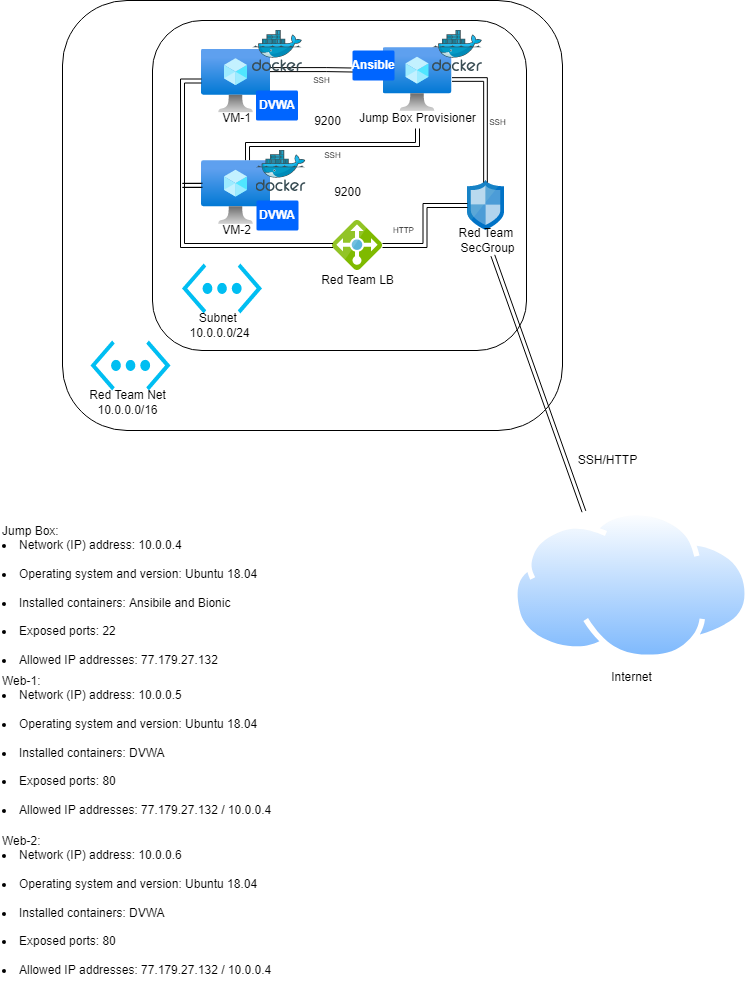

The diagram above was exported from draw.io. Its source (the exported page's mxGraphModel, read from the mxfile embedded in the PNG):
<mxGraphModel dx="1662" dy="762" grid="1" gridSize="10" guides="1" tooltips="1" connect="1" arrows="1" fold="1" page="1" pageScale="1" pageWidth="850" pageHeight="1100" math="0" shadow="0">
  <root>
    <mxCell id="0" />
    <mxCell id="1" parent="0" />
    <mxCell id="cVN2zqLyc2p3NPf5ykyv-18" value="" style="rounded=1;whiteSpace=wrap;html=1;" parent="1" vertex="1">
      <mxGeometry x="140" y="20" width="500" height="430" as="geometry" />
    </mxCell>
    <mxCell id="cVN2zqLyc2p3NPf5ykyv-1" value="" style="rounded=1;whiteSpace=wrap;html=1;" parent="1" vertex="1">
      <mxGeometry x="230" y="40" width="374" height="330" as="geometry" />
    </mxCell>
    <mxCell id="cVN2zqLyc2p3NPf5ykyv-33" value="" style="shape=link;html=1;rounded=0;edgeStyle=orthogonalEdgeStyle;" parent="1" edge="1">
      <mxGeometry width="100" relative="1" as="geometry">
        <mxPoint x="260" y="205" as="sourcePoint" />
        <mxPoint x="310" y="204.76" as="targetPoint" />
      </mxGeometry>
    </mxCell>
    <mxCell id="cVN2zqLyc2p3NPf5ykyv-13" value="" style="shape=link;html=1;rounded=0;edgeStyle=orthogonalEdgeStyle;exitX=0.99;exitY=0.322;exitDx=0;exitDy=0;exitPerimeter=0;" parent="1" source="wKB-UnHc3v1Pmpm5oznm-9" edge="1">
      <mxGeometry width="100" relative="1" as="geometry">
        <mxPoint x="350" y="90" as="sourcePoint" />
        <mxPoint x="460.5" y="90" as="targetPoint" />
      </mxGeometry>
    </mxCell>
    <mxCell id="wKB-UnHc3v1Pmpm5oznm-7" value="" style="aspect=fixed;html=1;points=[];align=center;image;fontSize=12;image=img/lib/azure2/compute/Virtual_Machine.svg;" parent="1" vertex="1">
      <mxGeometry x="460.5" y="67" width="69" height="64" as="geometry" />
    </mxCell>
    <mxCell id="wKB-UnHc3v1Pmpm5oznm-14" value="" style="sketch=0;aspect=fixed;html=1;points=[];align=center;image;fontSize=12;image=img/lib/mscae/Docker.svg;" parent="1" vertex="1">
      <mxGeometry x="510" y="50" width="50" height="41" as="geometry" />
    </mxCell>
    <mxCell id="wKB-UnHc3v1Pmpm5oznm-18" value="Ansible" style="rounded=1;arcSize=5;fillColor=#0065FF;strokeColor=none;fontColor=#ffffff;align=center;verticalAlign=middle;whiteSpace=wrap;fontSize=12;fontStyle=1;html=1;sketch=0;" parent="1" vertex="1">
      <mxGeometry x="430" y="70" width="42" height="30" as="geometry" />
    </mxCell>
    <mxCell id="cVN2zqLyc2p3NPf5ykyv-3" value="Jump Box Provisioner" style="text;html=1;align=center;verticalAlign=middle;resizable=0;points=[];autosize=1;strokeColor=none;fillColor=none;" parent="1" vertex="1">
      <mxGeometry x="430" y="128" width="130" height="20" as="geometry" />
    </mxCell>
    <mxCell id="cVN2zqLyc2p3NPf5ykyv-4" value="" style="group" parent="1" vertex="1" connectable="0">
      <mxGeometry x="160" y="360" width="90" height="77" as="geometry" />
    </mxCell>
    <mxCell id="wKB-UnHc3v1Pmpm5oznm-2" value="" style="verticalLabelPosition=bottom;html=1;verticalAlign=top;align=center;strokeColor=none;fillColor=#00BEF2;shape=mxgraph.azure.virtual_network;pointerEvents=1;" parent="cVN2zqLyc2p3NPf5ykyv-4" vertex="1">
      <mxGeometry x="8" width="80" height="50" as="geometry" />
    </mxCell>
    <mxCell id="cVN2zqLyc2p3NPf5ykyv-2" value="Red Team Net&lt;br&gt;10.0.0.0/16" style="text;html=1;align=center;verticalAlign=middle;resizable=0;points=[];autosize=1;strokeColor=none;fillColor=none;" parent="cVN2zqLyc2p3NPf5ykyv-4" vertex="1">
      <mxGeometry y="47" width="90" height="30" as="geometry" />
    </mxCell>
    <mxCell id="cVN2zqLyc2p3NPf5ykyv-9" value="" style="group" parent="1" vertex="1" connectable="0">
      <mxGeometry x="390" y="240" width="90" height="70" as="geometry" />
    </mxCell>
    <mxCell id="cVN2zqLyc2p3NPf5ykyv-7" value="" style="sketch=0;aspect=fixed;html=1;points=[];align=center;image;fontSize=12;image=img/lib/mscae/Load_Balancer_feature.svg;" parent="cVN2zqLyc2p3NPf5ykyv-9" vertex="1">
      <mxGeometry x="20" width="50" height="50" as="geometry" />
    </mxCell>
    <mxCell id="cVN2zqLyc2p3NPf5ykyv-8" value="Red Team LB" style="text;html=1;align=center;verticalAlign=middle;resizable=0;points=[];autosize=1;strokeColor=none;fillColor=none;" parent="cVN2zqLyc2p3NPf5ykyv-9" vertex="1">
      <mxGeometry y="50" width="90" height="20" as="geometry" />
    </mxCell>
    <mxCell id="cVN2zqLyc2p3NPf5ykyv-11" value="" style="group" parent="1" vertex="1" connectable="0">
      <mxGeometry x="500" y="200" width="130" height="75" as="geometry" />
    </mxCell>
    <mxCell id="wKB-UnHc3v1Pmpm5oznm-5" value="" style="sketch=0;aspect=fixed;html=1;points=[];align=center;image;fontSize=12;image=img/lib/mscae/Network_Security_Groups_Classic.svg;" parent="cVN2zqLyc2p3NPf5ykyv-11" vertex="1">
      <mxGeometry x="45" width="37" height="50" as="geometry" />
    </mxCell>
    <mxCell id="cVN2zqLyc2p3NPf5ykyv-10" value="Red Team &lt;br&gt;SecGroup" style="text;html=1;align=center;verticalAlign=middle;resizable=0;points=[];autosize=1;strokeColor=none;fillColor=none;" parent="cVN2zqLyc2p3NPf5ykyv-11" vertex="1">
      <mxGeometry x="30" y="45" width="70" height="30" as="geometry" />
    </mxCell>
    <mxCell id="cVN2zqLyc2p3NPf5ykyv-14" value="" style="shape=link;html=1;rounded=0;edgeStyle=orthogonalEdgeStyle;exitX=0.667;exitY=0;exitDx=0;exitDy=0;exitPerimeter=0;" parent="1" source="wKB-UnHc3v1Pmpm5oznm-8" target="cVN2zqLyc2p3NPf5ykyv-3" edge="1">
      <mxGeometry width="100" relative="1" as="geometry">
        <mxPoint x="325" y="170" as="sourcePoint" />
        <mxPoint x="425" y="170" as="targetPoint" />
      </mxGeometry>
    </mxCell>
    <mxCell id="cVN2zqLyc2p3NPf5ykyv-23" value="" style="shape=link;html=1;rounded=0;edgeStyle=orthogonalEdgeStyle;" parent="1" source="cVN2zqLyc2p3NPf5ykyv-7" target="wKB-UnHc3v1Pmpm5oznm-5" edge="1">
      <mxGeometry width="100" relative="1" as="geometry">
        <mxPoint x="445" y="224.83" as="sourcePoint" />
        <mxPoint x="545" y="224.83" as="targetPoint" />
      </mxGeometry>
    </mxCell>
    <mxCell id="cVN2zqLyc2p3NPf5ykyv-24" value="" style="shape=link;html=1;rounded=0;edgeStyle=orthogonalEdgeStyle;entryX=0.405;entryY=0;entryDx=0;entryDy=0;entryPerimeter=0;width=3.666666666666666;" parent="1" source="wKB-UnHc3v1Pmpm5oznm-7" edge="1">
      <mxGeometry width="100" relative="1" as="geometry">
        <mxPoint x="483" y="185.83" as="sourcePoint" />
        <mxPoint x="562.9849999999999" y="202" as="targetPoint" />
      </mxGeometry>
    </mxCell>
    <mxCell id="cVN2zqLyc2p3NPf5ykyv-27" value="" style="group" parent="1" vertex="1" connectable="0">
      <mxGeometry x="260" y="50" width="115.5" height="98" as="geometry" />
    </mxCell>
    <mxCell id="wKB-UnHc3v1Pmpm5oznm-9" value="" style="aspect=fixed;html=1;points=[];align=center;image;fontSize=12;image=img/lib/azure2/compute/Virtual_Machine.svg;" parent="cVN2zqLyc2p3NPf5ykyv-27" vertex="1">
      <mxGeometry x="19" y="18.5" width="69" height="64" as="geometry" />
    </mxCell>
    <mxCell id="cVN2zqLyc2p3NPf5ykyv-26" value="VM-1" style="text;html=1;align=center;verticalAlign=middle;resizable=0;points=[];autosize=1;strokeColor=none;fillColor=none;" parent="cVN2zqLyc2p3NPf5ykyv-27" vertex="1">
      <mxGeometry x="33.5" y="78" width="40" height="20" as="geometry" />
    </mxCell>
    <mxCell id="cVN2zqLyc2p3NPf5ykyv-39" value="DVWA" style="rounded=1;arcSize=5;fillColor=#0065FF;strokeColor=none;fontColor=#ffffff;align=center;verticalAlign=middle;whiteSpace=wrap;fontSize=12;fontStyle=1;html=1;sketch=0;" parent="cVN2zqLyc2p3NPf5ykyv-27" vertex="1">
      <mxGeometry x="73.5" y="60" width="42" height="30" as="geometry" />
    </mxCell>
    <mxCell id="cVN2zqLyc2p3NPf5ykyv-29" value="" style="group" parent="1" vertex="1" connectable="0">
      <mxGeometry x="260" y="163.5" width="88" height="96.5" as="geometry" />
    </mxCell>
    <mxCell id="cVN2zqLyc2p3NPf5ykyv-28" value="VM-2" style="text;html=1;align=center;verticalAlign=middle;resizable=0;points=[];autosize=1;strokeColor=none;fillColor=none;" parent="cVN2zqLyc2p3NPf5ykyv-29" vertex="1">
      <mxGeometry x="33.5" y="76.5" width="40" height="20" as="geometry" />
    </mxCell>
    <mxCell id="wKB-UnHc3v1Pmpm5oznm-8" value="" style="aspect=fixed;html=1;points=[];align=center;image;fontSize=12;image=img/lib/azure2/compute/Virtual_Machine.svg;" parent="cVN2zqLyc2p3NPf5ykyv-29" vertex="1">
      <mxGeometry x="19" y="16.5" width="69" height="64" as="geometry" />
    </mxCell>
    <mxCell id="wKB-UnHc3v1Pmpm5oznm-13" value="" style="sketch=0;aspect=fixed;html=1;points=[];align=center;image;fontSize=12;image=img/lib/mscae/Docker.svg;" parent="1" vertex="1">
      <mxGeometry x="333.5" y="170" width="50" height="41" as="geometry" />
    </mxCell>
    <mxCell id="wKB-UnHc3v1Pmpm5oznm-15" value="" style="sketch=0;aspect=fixed;html=1;points=[];align=center;image;fontSize=12;image=img/lib/mscae/Docker.svg;" parent="1" vertex="1">
      <mxGeometry x="330" y="50" width="50" height="41" as="geometry" />
    </mxCell>
    <mxCell id="cVN2zqLyc2p3NPf5ykyv-30" value="" style="shape=link;html=1;rounded=0;edgeStyle=orthogonalEdgeStyle;" parent="1" source="wKB-UnHc3v1Pmpm5oznm-9" edge="1">
      <mxGeometry width="100" relative="1" as="geometry">
        <mxPoint x="310.5" y="265" as="sourcePoint" />
        <mxPoint x="410.5" y="265" as="targetPoint" />
        <Array as="points">
          <mxPoint x="260" y="101" />
          <mxPoint x="260" y="265" />
        </Array>
      </mxGeometry>
    </mxCell>
    <mxCell id="cVN2zqLyc2p3NPf5ykyv-34" value="" style="shape=link;html=1;rounded=0;edgeStyle=orthogonalEdgeStyle;" parent="1" edge="1">
      <mxGeometry width="100" relative="1" as="geometry">
        <mxPoint x="260" y="205" as="sourcePoint" />
        <mxPoint x="280" y="204.76" as="targetPoint" />
        <Array as="points">
          <mxPoint x="280" y="205" />
        </Array>
      </mxGeometry>
    </mxCell>
    <mxCell id="cVN2zqLyc2p3NPf5ykyv-35" value="&lt;font style=&quot;font-size: 8px&quot;&gt;SSH&lt;/font&gt;" style="text;html=1;align=center;verticalAlign=middle;resizable=0;points=[];autosize=1;strokeColor=none;fillColor=none;" parent="1" vertex="1">
      <mxGeometry x="560" y="131" width="30" height="20" as="geometry" />
    </mxCell>
    <mxCell id="cVN2zqLyc2p3NPf5ykyv-36" value="HTTP" style="text;html=1;align=center;verticalAlign=middle;resizable=0;points=[];autosize=1;strokeColor=none;fillColor=none;fontSize=8;" parent="1" vertex="1">
      <mxGeometry x="460.5" y="240" width="40" height="20" as="geometry" />
    </mxCell>
    <mxCell id="cVN2zqLyc2p3NPf5ykyv-37" value="&lt;font style=&quot;font-size: 8px&quot;&gt;SSH&lt;/font&gt;" style="text;html=1;align=center;verticalAlign=middle;resizable=0;points=[];autosize=1;strokeColor=none;fillColor=none;" parent="1" vertex="1">
      <mxGeometry x="395" y="163.5" width="30" height="20" as="geometry" />
    </mxCell>
    <mxCell id="cVN2zqLyc2p3NPf5ykyv-38" value="&lt;font style=&quot;font-size: 8px&quot;&gt;SSH&lt;/font&gt;" style="text;html=1;align=center;verticalAlign=middle;resizable=0;points=[];autosize=1;strokeColor=none;fillColor=none;" parent="1" vertex="1">
      <mxGeometry x="383.5" y="89" width="30" height="20" as="geometry" />
    </mxCell>
    <mxCell id="cVN2zqLyc2p3NPf5ykyv-40" value="DVWA" style="rounded=1;arcSize=5;fillColor=#0065FF;strokeColor=none;fontColor=#ffffff;align=center;verticalAlign=middle;whiteSpace=wrap;fontSize=12;fontStyle=1;html=1;sketch=0;" parent="1" vertex="1">
      <mxGeometry x="334" y="220" width="42" height="30" as="geometry" />
    </mxCell>
    <mxCell id="b1EBvYm4AmBy5qLHn90j-9" value="" style="group" parent="1" vertex="1" connectable="0">
      <mxGeometry x="251.5" y="283" width="105" height="77" as="geometry" />
    </mxCell>
    <mxCell id="b1EBvYm4AmBy5qLHn90j-10" value="" style="verticalLabelPosition=bottom;html=1;verticalAlign=top;align=center;strokeColor=none;fillColor=#00BEF2;shape=mxgraph.azure.virtual_network;pointerEvents=1;" parent="b1EBvYm4AmBy5qLHn90j-9" vertex="1">
      <mxGeometry x="8" width="80" height="50" as="geometry" />
    </mxCell>
    <mxCell id="b1EBvYm4AmBy5qLHn90j-11" value="Subnet &lt;br&gt;10.0.0.0/24" style="text;html=1;align=center;verticalAlign=middle;resizable=0;points=[];autosize=1;strokeColor=none;fillColor=none;" parent="b1EBvYm4AmBy5qLHn90j-9" vertex="1">
      <mxGeometry x="5" y="47" width="80" height="30" as="geometry" />
    </mxCell>
    <mxCell id="b1EBvYm4AmBy5qLHn90j-27" value="Internet" style="aspect=fixed;perimeter=ellipsePerimeter;html=1;align=center;shadow=0;dashed=0;spacingTop=3;image;image=img/lib/active_directory/internet_cloud.svg;" parent="1" vertex="1">
      <mxGeometry x="590" y="530" width="238.1" height="150" as="geometry" />
    </mxCell>
    <mxCell id="b1EBvYm4AmBy5qLHn90j-28" value="" style="shape=link;html=1;rounded=0;entryX=0.3;entryY=0.007;entryDx=0;entryDy=0;entryPerimeter=0;" parent="1" source="cVN2zqLyc2p3NPf5ykyv-10" target="b1EBvYm4AmBy5qLHn90j-27" edge="1">
      <mxGeometry width="100" relative="1" as="geometry">
        <mxPoint x="610" y="470" as="sourcePoint" />
        <mxPoint x="710" y="470" as="targetPoint" />
      </mxGeometry>
    </mxCell>
    <mxCell id="b1EBvYm4AmBy5qLHn90j-31" value="SSH/HTTP" style="text;html=1;align=center;verticalAlign=middle;resizable=0;points=[];autosize=1;strokeColor=none;fillColor=none;" parent="1" vertex="1">
      <mxGeometry x="650" y="470" width="70" height="20" as="geometry" />
    </mxCell>
    <mxCell id="b1EBvYm4AmBy5qLHn90j-33" value="9200" style="text;html=1;align=center;verticalAlign=middle;resizable=0;points=[];autosize=1;strokeColor=none;fillColor=none;" parent="1" vertex="1">
      <mxGeometry x="385" y="131" width="40" height="20" as="geometry" />
    </mxCell>
    <mxCell id="b1EBvYm4AmBy5qLHn90j-34" value="9200" style="text;html=1;align=center;verticalAlign=middle;resizable=0;points=[];autosize=1;strokeColor=none;fillColor=none;" parent="1" vertex="1">
      <mxGeometry x="405" y="201.75" width="40" height="20" as="geometry" />
    </mxCell>
    <mxCell id="b1EBvYm4AmBy5qLHn90j-36" value="Jump Box:&lt;br&gt;&lt;li&gt;Network (IP) address: 10.0.0.4&lt;/li&gt;&lt;br/&gt;&lt;li&gt;Operating system and version: Ubuntu 18.04&lt;/li&gt;&lt;br/&gt;&lt;li&gt;Installed containers: Ansibile and Bionic&lt;/li&gt;&lt;br/&gt;&lt;li&gt;Exposed ports: 22&amp;nbsp;&lt;/li&gt;&lt;br/&gt;&lt;li&gt;Allowed IP addresses: 77.179.27.132&lt;/li&gt;" style="text;html=1;align=left;verticalAlign=middle;resizable=0;points=[];autosize=1;strokeColor=none;fillColor=none;" parent="1" vertex="1">
      <mxGeometry x="78" y="540" width="270" height="150" as="geometry" />
    </mxCell>
    <mxCell id="b1EBvYm4AmBy5qLHn90j-37" value="Web-1:&lt;br&gt;&lt;li&gt;Network (IP) address: 10.0.0.5&lt;/li&gt;&lt;br&gt;&lt;li&gt;Operating system and version: Ubuntu 18.04&lt;/li&gt;&lt;br&gt;&lt;li&gt;Installed containers: DVWA&lt;/li&gt;&lt;br&gt;&lt;li&gt;Exposed ports: 80&lt;/li&gt;&lt;br&gt;&lt;li&gt;Allowed IP addresses: 77.179.27.132 / 10.0.0.4&lt;/li&gt;" style="text;html=1;align=left;verticalAlign=middle;resizable=0;points=[];autosize=1;strokeColor=none;fillColor=none;" parent="1" vertex="1">
      <mxGeometry x="78" y="690" width="280" height="150" as="geometry" />
    </mxCell>
    <mxCell id="b1EBvYm4AmBy5qLHn90j-38" value="Web-2:&lt;br&gt;&lt;li&gt;Network (IP) address: 10.0.0.6&lt;/li&gt;&lt;br&gt;&lt;li&gt;Operating system and version: Ubuntu 18.04&lt;/li&gt;&lt;br&gt;&lt;li&gt;Installed containers: DVWA&lt;/li&gt;&lt;br&gt;&lt;li&gt;Exposed ports: 80&lt;/li&gt;&lt;br&gt;&lt;li&gt;Allowed IP addresses: 77.179.27.132 / 10.0.0.4&lt;/li&gt;" style="text;html=1;align=left;verticalAlign=middle;resizable=0;points=[];autosize=1;strokeColor=none;fillColor=none;" parent="1" vertex="1">
      <mxGeometry x="78" y="850" width="280" height="150" as="geometry" />
    </mxCell>
  </root>
</mxGraphModel>